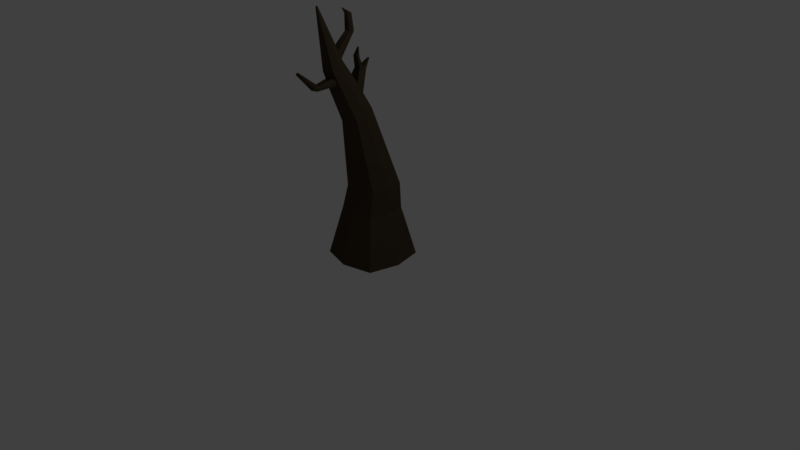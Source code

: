# Source: WitheredTree.blend  (saved by Blender 2.79.0; exported with 4.5.12 LTS)
import bpy
from mathutils import Matrix  # noqa: F401  (used for matrix-valued properties, if any)

bpy.ops.wm.read_factory_settings(use_empty=True)
scene = bpy.context.scene
scene.name = 'Scene'

# ---- collections
col_collection_1 = bpy.data.collections.new('Collection 1'); scene.collection.children.link(col_collection_1)

# ---- materials (node trees are filled in below, after node groups)
mat_tree_trunk = bpy.data.materials.new('Tree_Trunk')
mat_tree_trunk.alpha_threshold = 0.0
mat_tree_trunk.roughness = 0.5

# ---- material node trees
mat_tree_trunk.use_nodes = True; mat_tree_trunk.node_tree.nodes.clear()
_N = mat_tree_trunk.node_tree.nodes; _L = mat_tree_trunk.node_tree.links
n0 = _N.new('ShaderNodeOutputMaterial'); n0.name = 'Material Output'; n0.location = (300, 300)
n1 = _N.new('ShaderNodeBsdfDiffuse'); n1.name = 'Diffuse BSDF'; n1.location = (10, 300)
n1.inputs[0].default_value = (0.0617, 0.04483, 0.02665, 1.0)
_L.new(n1.outputs[0], n0.inputs[0])
n0.is_active_output = True

# ---- world
world_world = bpy.data.worlds.new('World'); scene.world = world_world
world_world.color = (0.05088, 0.05088, 0.05088)
world_world.use_sun_shadow = False
world_world.sun_shadow_jitter_overblur = 0.0
world_world.cycles.sampling_method = 'MANUAL'

# ---- cameras
cam_camera = bpy.data.cameras.new('Camera')
cam_camera.clip_end = 100.0
cam_camera.lens = 35.0
cam_camera.sensor_width = 32.0
cam_camera.sensor_height = 18.0
cam_camera.ortho_scale = 7.314
cam_camera.dof.focus_distance = 0.0

# ---- lights
light_lamp = bpy.data.lights.new('Lamp', 'POINT')
light_lamp.transmission_factor = 0.0
light_lamp.cutoff_distance = 30.0
light_lamp.energy = 100.0
light_lamp.shadow_buffer_clip_start = 1.001
light_lamp.shadow_soft_size = 0.1
light_lamp.shadow_maximum_resolution = 0.006
light_lamp.use_absolute_resolution = True

# ---- meshes
me_cube = bpy.data.meshes.new('Cube')
me_cube.from_pydata([(1.524, 1.524, 0.0), (1.524, -1.524, 0.0), (-1.524, -1.524, 0.0), (-1.524, 1.524, 0.0), (0.6195, -0.4652, 3.109), (0.705, -1.42, 2.923), (-0.3496, -1.433, 2.857), (-0.4351, -0.4783, 3.044), (1.716e-07, 1.913, 0.0), (-1.008e-07, -1.913, 0.0), (0.08126, -0.3496, 3.1), (0.1887, -1.549, 2.866), (1.871, -2.724e-07, 0.0), (-1.871, 2.724e-07, 0.0), (0.7826, -0.9413, 3.024), (-0.5127, -0.9574, 2.943), (6.997e-08, -8.267e-16, 0.0), (1.0, 1.0, 1.0), (1.0, -1.0, 1.0), (-1.0, -1.0, 1.0), (-1.0, 1.0, 1.0), (1.788e-07, 1.256, 1.0), (-2.98e-07, -1.256, 1.0), (-1.228, 1.192e-07, 1.0), (1.228, -4.172e-07, 1.0), (1.011, 0.9058, 1.519), (1.058, -0.8609, 1.512), (-0.7056, -0.9058, 1.481), (-0.7524, 0.8609, 1.488), (0.1234, 1.109, 1.505), (0.1822, -1.109, 1.495), (-0.9303, -0.02758, 1.481), (1.236, 0.02758, 1.519), (-0.3231, -2.62, 4.988), (-0.3282, -2.652, 4.982), (-0.3693, -2.581, 4.993), (-0.4033, -2.59, 4.99), (-0.3622, -2.66, 4.978), (-0.3976, -2.653, 4.977), (-0.4084, -2.621, 4.983), (-0.3339, -2.589, 4.994), (-0.3658, -2.621, 4.986), (0.2027, -2.282, 3.758), (0.3236, -2.04, 3.963), (-0.2854, -2.285, 3.726), (-0.04756, -2.337, 3.73), (0.1395, -1.751, 4.063), (-0.5394, -2.051, 3.909), (-0.4365, -1.758, 4.027), (-0.1436, -1.646, 4.014), (0.2742, -2.161, 3.625), (-0.2763, -2.169, 3.592), (-0.3605, -1.072, 3.528), (-0.02873, -0.9891, 3.565), (0.5389, -1.617, 3.601), (0.0441, -2.124, 3.47), (0.3274, -1.064, 3.572), (-0.5402, -1.631, 3.534), (-0.07208, -2.445, 3.858), (-0.4307, -2.368, 3.852), (0.2719, -2.359, 3.896), (0.4743, -2.017, 3.517), (-0.4043, -2.027, 3.462), (0.01957, -2.231, 3.597), (0.04464, -3.272, 3.606), (-0.0004506, -3.143, 3.686), (-0.161, -3.119, 3.672), (0.1724, -3.089, 3.689), (0.2209, -3.212, 3.605), (-0.1552, -3.243, 3.589), (0.03407, -4.132, 3.958), (0.0153, -4.078, 3.991), (-0.05154, -4.068, 3.985), (0.08727, -4.056, 3.992), (0.1074, -4.107, 3.958), (-0.04912, -4.12, 3.951), (0.4313, -1.829, 3.782), (0.309, -1.472, 3.846), (-0.5398, -1.841, 3.721), (0.3731, -2.188, 3.706), (-0.4175, -2.198, 3.657), (-0.4816, -1.482, 3.797), (-0.09451, -1.385, 3.84), (0.3113, -2.221, 3.693), (-0.3775, -2.227, 3.657), (0.2529, -3.151, 3.648), (-0.2174, -3.181, 3.63), (0.02469, -4.105, 3.975), (0.1348, -4.081, 3.976), (-0.06098, -4.094, 3.968), (0.1761, -2.172, 4.197), (-0.1382, -2.494, 4.113), (0.06381, -1.87, 4.198), (-0.5095, -2.181, 4.154), (0.1351, -2.426, 4.143), (-0.4231, -2.433, 4.109), (-0.4249, -1.877, 4.167), (-0.1951, -1.859, 4.237), (-0.4684, -1.927, 4.207), (-0.4877, -1.731, 3.976), (-0.1483, -1.658, 4.032), (0.215, -1.723, 4.02), (0.0898, -1.92, 4.242), (-0.1905, -1.848, 4.22), (-0.2799, -1.104, 4.514), (-0.2629, -0.7577, 4.467), (-0.4393, -1.055, 4.464), (-0.4605, -0.8003, 4.459), (-0.06315, -0.8359, 4.475), (-0.1023, -1.084, 4.477), (-0.349, -1.096, 4.76), (-0.3431, -0.7782, 4.775), (-0.4792, -1.021, 4.777), (-0.4954, -0.8261, 4.773), (-0.1903, -0.8534, 4.785), (-0.2204, -1.044, 4.787), (-0.377, -1.239, 4.873), (-0.3772, -1.237, 4.884), (-0.3962, -1.233, 4.873), (-0.4001, -1.23, 4.885), (-0.3542, -1.233, 4.884), (-0.3572, -1.235, 4.873), (0.2035, -2.393, 4.02), (-0.4269, -2.4, 3.98), (-0.478, -1.829, 4.092), (0.2499, -2.106, 4.08), (-0.1052, -2.469, 3.986), (0.1524, -1.822, 4.131), (-0.5244, -2.116, 4.032), (-0.4584, -1.818, 4.096), (0.1457, -1.81, 4.131), (-0.4731, -0.9276, 4.461), (-0.05666, -0.96, 4.476), (-0.5098, -0.9239, 4.775), (-0.19, -0.9487, 4.787), (-0.3771, -1.238, 4.878), (-0.407, -1.232, 4.879), (-0.3589, -1.234, 4.878), (0.6375, -1.595, 3.097), (-0.3656, -1.607, 3.034), (-0.3462, -0.8045, 3.324), (0.02754, -0.7117, 3.365), (0.7113, -1.139, 3.193), (0.1463, -1.717, 3.043), (0.4046, -0.7944, 3.371), (-0.5208, -1.154, 3.116), (0.5561, -0.6863, 3.274), (0.403, -1.221, 3.673), (-0.4756, -1.232, 3.618), (-0.04538, -1.124, 3.665), (-0.447, -0.6988, 3.212), (0.04419, -0.5764, 3.266), (-0.08243, -0.6797, 3.829), (-0.04823, -0.3374, 3.803), (0.181, -0.3761, 3.789), (0.134, -0.7166, 3.817), (-0.2841, -0.6688, 3.799), (-0.2754, -0.3252, 3.77), (0.6251, -1.378, 3.397), (0.09522, -1.92, 3.256), (0.4796, -0.9535, 3.473), (-0.5305, -1.393, 3.325), (0.5559, -1.806, 3.307), (-0.385, -1.817, 3.248), (-0.4613, -0.9652, 3.415), (0.417, -0.9291, 3.472), (-0.3956, -0.9383, 3.426), (-0.06533, -0.5085, 3.816), (0.1815, -0.5463, 3.803), (-0.3125, -0.497, 3.784), (-0.09057, -0.03319, 3.944), (-0.08621, 0.01043, 3.941), (-0.1452, -0.03026, 3.936), (-0.1441, 0.01353, 3.932), (-0.02781, 0.0005626, 3.937), (-0.03378, -0.04283, 3.941), (0.07396, -0.6673, 4.015), (0.05671, -0.7824, 4.037), (-0.2509, -0.7567, 4.021), (-0.1025, -0.7509, 4.043), (-0.08994, -0.6347, 4.021), (-0.2477, -0.6408, 3.998), (-0.0898, -0.5602, 4.175), (-0.09326, -0.5833, 4.179), (-0.155, -0.5782, 4.176), (-0.1252, -0.577, 4.18), (-0.1227, -0.5537, 4.176), (-0.1543, -0.5549, 4.171)], [], [(16, 9, 2, 13), (90, 102, 40, 33), (32, 14, 5, 26), (30, 11, 6, 27), (31, 15, 7, 28), (21, 8, 3, 20), (17, 0, 8, 21), (26, 5, 11, 30), (91, 94, 34, 37), (12, 1, 9, 16), (0, 12, 16, 8), (94, 90, 33, 34), (27, 6, 15, 31), (25, 4, 14, 32), (95, 91, 37, 38), (8, 16, 13, 3), (0, 17, 24, 12), (2, 19, 23, 13), (1, 18, 22, 9), (25, 17, 21, 29), (29, 21, 20, 28), (13, 23, 20, 3), (9, 22, 19, 2), (12, 24, 18, 1), (10, 29, 28, 7), (4, 25, 29, 10), (17, 25, 32, 24), (19, 27, 31, 23), (18, 26, 30, 22), (23, 31, 28, 20), (22, 30, 27, 19), (24, 32, 26, 18), (41, 39, 38, 37), (33, 41, 37, 34), (40, 35, 41, 33), (35, 36, 39, 41), (98, 93, 39, 36), (97, 98, 36, 35), (102, 97, 35, 40), (93, 95, 38, 39), (78, 80, 59, 47), (77, 82, 49, 101), (82, 81, 99, 49), (81, 78, 47, 99), (63, 50, 68, 64), (79, 76, 43, 60), (42, 45, 65, 67), (76, 77, 101, 43), (158, 160, 147, 54), (159, 162, 61, 55), (162, 158, 54, 61), (163, 159, 55, 62), (164, 161, 57, 148), (144, 141, 153, 154), (52, 53, 152, 156), (161, 163, 62, 57), (44, 45, 58, 59), (45, 42, 60, 58), (83, 50, 61, 79), (84, 44, 59, 80), (50, 63, 55, 61), (63, 51, 62, 55), (85, 67, 73, 88), (64, 68, 74, 70), (83, 42, 67, 85), (45, 44, 66, 65), (51, 63, 64, 69), (84, 51, 69, 86), (89, 87, 71, 72), (87, 88, 73, 71), (65, 66, 72, 71), (69, 64, 70, 75), (86, 69, 75, 89), (67, 65, 71, 73), (66, 86, 89, 72), (70, 74, 88, 87), (75, 70, 87, 89), (44, 84, 86, 66), (50, 83, 85, 68), (68, 85, 88, 74), (51, 84, 80, 62), (42, 83, 79, 60), (54, 147, 77, 76), (61, 54, 76, 79), (148, 57, 78, 81), (149, 148, 81, 82), (147, 149, 82, 77), (57, 62, 80, 78), (128, 123, 95, 93), (130, 46, 108, 132), (96, 103, 104, 106), (124, 128, 93, 98), (123, 126, 91, 95), (122, 125, 90, 94), (126, 122, 94, 91), (125, 127, 102, 90), (129, 48, 99, 124), (100, 46, 101, 49), (48, 100, 49, 99), (130, 92, 102, 127), (92, 103, 97, 102), (103, 96, 98, 97), (132, 108, 114, 134), (106, 104, 110, 112), (46, 100, 105, 108), (103, 92, 109, 104), (100, 48, 107, 105), (129, 96, 106, 131), (111, 113, 119, 117), (110, 115, 121, 116), (108, 105, 111, 114), (104, 109, 115, 110), (105, 107, 113, 111), (131, 106, 112, 133), (137, 135, 116, 121), (135, 136, 118, 116), (133, 112, 118, 136), (112, 110, 116, 118), (134, 114, 120, 137), (114, 111, 117, 120), (115, 134, 137, 121), (113, 133, 136, 119), (117, 119, 136, 135), (120, 117, 135, 137), (107, 131, 133, 113), (48, 129, 131, 107), (109, 132, 134, 115), (46, 130, 127, 101), (96, 129, 124, 98), (43, 101, 127, 125), (58, 60, 122, 126), (60, 43, 125, 122), (59, 58, 126, 123), (99, 47, 128, 124), (92, 130, 132, 109), (47, 59, 123, 128), (15, 6, 139, 145), (4, 10, 151, 146), (10, 7, 150, 151), (7, 15, 145, 150), (6, 11, 143, 139), (5, 14, 142, 138), (11, 5, 138, 143), (14, 4, 146, 142), (165, 56, 147, 160), (53, 52, 148, 149), (56, 53, 149, 147), (166, 140, 150, 164), (141, 144, 146, 151), (140, 141, 151, 150), (152, 155, 177, 179), (167, 169, 181, 180), (53, 56, 155, 152), (165, 144, 154, 168), (141, 140, 157, 153), (166, 52, 156, 169), (140, 166, 169, 157), (56, 165, 168, 155), (169, 167, 170, 172), (168, 154, 174, 175), (52, 166, 164, 148), (144, 165, 160, 146), (145, 139, 163, 161), (150, 145, 161, 164), (139, 143, 159, 163), (138, 142, 158, 162), (143, 138, 162, 159), (142, 146, 160, 158), (174, 171, 170, 175), (171, 173, 172, 170), (154, 153, 171, 174), (153, 157, 173, 171), (167, 168, 175, 170), (157, 169, 172, 173), (178, 179, 185, 184), (176, 180, 186, 182), (155, 168, 176, 177), (169, 156, 178, 181), (168, 167, 180, 176), (156, 152, 179, 178), (186, 187, 184, 185), (182, 186, 185, 183), (180, 181, 187, 186), (181, 178, 184, 187), (179, 177, 183, 185), (177, 176, 182, 183)])
me_cube.materials.append(mat_tree_trunk)
me_cube.use_remesh_preserve_volume = False
me_cube.use_remesh_preserve_attributes = False
me_cube.use_mirror_vertex_groups = False
me_cube.update()

# ---- objects
ob_cube = bpy.data.objects.new('Cube', me_cube)
ob_lamp = bpy.data.objects.new('Lamp', light_lamp)
ob_camera = bpy.data.objects.new('Camera', cam_camera)

# ---- transforms, parenting, visibility, modifiers, constraints
ob_cube.location = (1.49e-08, 0.0626, 0.005512)
ob_cube.scale = (0.2582, 0.2582, 0.6486)
ob_cube.lock_rotations_4d = False
ob_cube.empty_display_type = 'ARROWS'
ob_cube.lineart.crease_threshold = 0.0
ob_lamp.location = (4.076, 1.005, 5.904)
ob_lamp.rotation_euler = (0.6503, 0.05522, 1.866)
ob_lamp.lock_rotations_4d = False
ob_lamp.empty_display_type = 'ARROWS'
ob_lamp.color = (0.0, 0.0, 0.0, 0.0)
ob_lamp.lineart.crease_threshold = 0.0
ob_camera.location = (7.481, -6.508, 5.344)
ob_camera.rotation_euler = (1.109, 0.0, 0.8149)
ob_camera.lock_rotations_4d = False
ob_camera.empty_display_type = 'ARROWS'
ob_camera.color = (0.0, 0.0, 0.0, 0.0)
ob_camera.display_type = 'WIRE'
ob_camera.lineart.crease_threshold = 0.0

# ---- collection membership
col_collection_1.objects.link(ob_cube)
col_collection_1.objects.link(ob_lamp)
col_collection_1.objects.link(ob_camera)

# ---- scene / render settings (as saved in the file)
scene.camera = ob_camera
scene.frame_start = 1; scene.frame_end = 250; scene.frame_set(1)
scene.render.engine = 'CYCLES'
scene.render.resolution_percentage = 50
scene.render.dither_intensity = 0.0
scene.cycles.use_denoising = False
scene.cycles.samples = 128
scene.cycles.sampling_pattern = 'TABULATED_SOBOL'
scene.cycles.use_adaptive_sampling = False
scene.cycles.use_light_tree = False
scene.cycles.blur_glossy = 0.0
scene.cycles.sample_clamp_indirect = 0.0
scene.view_settings.view_transform = 'Standard'
bpy.context.view_layer.update()
